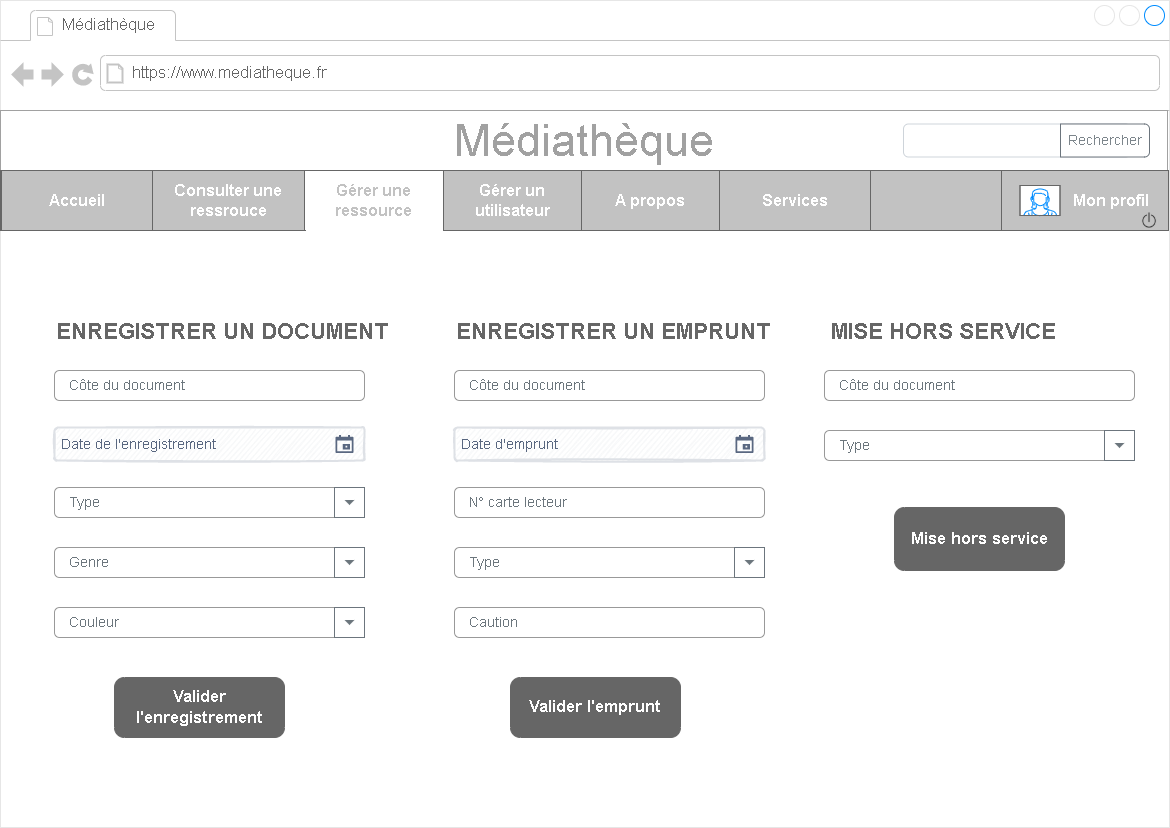

The diagram above was exported from draw.io. Its source (the exported page's mxGraphModel, read from the mxfile embedded in the PNG):
<mxGraphModel dx="2550" dy="1591" grid="1" gridSize="10" guides="1" tooltips="1" connect="1" arrows="1" fold="1" page="1" pageScale="1" pageWidth="1169" pageHeight="827" math="0" shadow="0">
  <root>
    <mxCell id="Ht--5LL4SsFFoa6DeJBo-0" />
    <mxCell id="Ht--5LL4SsFFoa6DeJBo-1" parent="Ht--5LL4SsFFoa6DeJBo-0" />
    <mxCell id="Ht--5LL4SsFFoa6DeJBo-2" value="" style="strokeWidth=1;shadow=0;dashed=0;align=center;html=1;shape=mxgraph.mockup.containers.browserWindow;rSize=0;strokeColor=#E6E6E6;strokeColor2=#008cff;strokeColor3=#c4c4c4;mainText=,;recursiveResize=0;" parent="Ht--5LL4SsFFoa6DeJBo-1" vertex="1">
      <mxGeometry x="-1169" y="-827" width="1169" height="827" as="geometry" />
    </mxCell>
    <mxCell id="Ht--5LL4SsFFoa6DeJBo-3" value="Médiathèque" style="strokeWidth=1;shadow=0;dashed=0;align=center;html=1;shape=mxgraph.mockup.containers.anchor;fontSize=17;fontColor=#666666;align=left;" parent="Ht--5LL4SsFFoa6DeJBo-2" vertex="1">
      <mxGeometry x="60" y="12" width="150" height="26" as="geometry" />
    </mxCell>
    <mxCell id="Ht--5LL4SsFFoa6DeJBo-4" value="https://www.mediatheque.fr" style="strokeWidth=1;shadow=0;dashed=0;align=center;html=1;shape=mxgraph.mockup.containers.anchor;rSize=0;fontSize=17;fontColor=#666666;align=left;" parent="Ht--5LL4SsFFoa6DeJBo-2" vertex="1">
      <mxGeometry x="130" y="60" width="250" height="26" as="geometry" />
    </mxCell>
    <mxCell id="Ht--5LL4SsFFoa6DeJBo-6" value="&lt;font style=&quot;font-size: 45px&quot; color=&quot;#a1a1a1&quot;&gt;Médiathèque&lt;/font&gt;" style="rounded=0;whiteSpace=wrap;html=1;strokeColor=#A1A1A1;" parent="Ht--5LL4SsFFoa6DeJBo-2" vertex="1">
      <mxGeometry y="110" width="1167" height="60" as="geometry" />
    </mxCell>
    <mxCell id="KBh8_yOKl-fqaKT3h4dW-0" value="" style="rounded=0;whiteSpace=wrap;html=1;fontSize=12;fontColor=#333333;strokeColor=#666666;fillColor=#C2C2C2;" vertex="1" parent="Ht--5LL4SsFFoa6DeJBo-2">
      <mxGeometry y="170" width="1159" height="60" as="geometry" />
    </mxCell>
    <UserObject label="&amp;nbsp; &amp;nbsp; &amp;nbsp; &amp;nbsp; &amp;nbsp; &amp;nbsp; &amp;nbsp;Mon profil" link="data:page/id,lGLJw4ro3tzLa91ZYzbf" id="KBh8_yOKl-fqaKT3h4dW-1">
      <mxCell style="rounded=0;whiteSpace=wrap;html=1;fontSize=16;fontColor=#FFFFFF;strokeColor=#666666;fillColor=#C2C2C2;align=center;fontStyle=1" vertex="1" parent="Ht--5LL4SsFFoa6DeJBo-2">
        <mxGeometry x="1001" y="170" width="167" height="60" as="geometry" />
      </mxCell>
    </UserObject>
    <UserObject label="Services" link="data:page/id,1y3C5vE3ofAHqLID96lu" id="KBh8_yOKl-fqaKT3h4dW-2">
      <mxCell style="rounded=0;whiteSpace=wrap;html=1;fontSize=16;fontColor=#FFFFFF;strokeColor=#666666;fillColor=#C2C2C2;fontStyle=1" vertex="1" parent="Ht--5LL4SsFFoa6DeJBo-2">
        <mxGeometry x="719" y="170" width="151" height="60" as="geometry" />
      </mxCell>
    </UserObject>
    <UserObject label="Consulter une ressrouce" link="data:page/id,vRAD9Q63Qiz3Y1zbIMJT" id="KBh8_yOKl-fqaKT3h4dW-3">
      <mxCell style="rounded=0;whiteSpace=wrap;html=1;fontSize=16;strokeColor=#666666;fillColor=#C2C2C2;fontColor=#FFFFFF;fontStyle=1" vertex="1" parent="Ht--5LL4SsFFoa6DeJBo-2">
        <mxGeometry x="152" y="170" width="152" height="60" as="geometry" />
      </mxCell>
    </UserObject>
    <UserObject label="Gérer un utilisateur" link="data:page/id,gnByjOrjejcISsql6juy" id="KBh8_yOKl-fqaKT3h4dW-4">
      <mxCell style="rounded=0;whiteSpace=wrap;html=1;fontSize=16;strokeColor=#666666;fillColor=#C2C2C2;fontColor=#FFFFFF;fontStyle=1" vertex="1" parent="Ht--5LL4SsFFoa6DeJBo-2">
        <mxGeometry x="443" y="170" width="138" height="60" as="geometry" />
      </mxCell>
    </UserObject>
    <UserObject label="A propos" link="data:page/id,FaWUZfU0TmcHPQL3xSgL" id="KBh8_yOKl-fqaKT3h4dW-5">
      <mxCell style="rounded=0;whiteSpace=wrap;html=1;fontSize=16;strokeColor=#666666;fillColor=#C2C2C2;fontColor=#FFFFFF;fontStyle=1" vertex="1" parent="Ht--5LL4SsFFoa6DeJBo-2">
        <mxGeometry x="581" y="170" width="138" height="60" as="geometry" />
      </mxCell>
    </UserObject>
    <UserObject label="Gérer une ressource" link="data:page/id,QXc0wzj-9IYIJqLfSLoC" id="KBh8_yOKl-fqaKT3h4dW-6">
      <mxCell style="rounded=0;whiteSpace=wrap;html=1;fontSize=16;strokeColor=#666666;fillColor=#FFFFFF;fontColor=#C2C2C2;fontStyle=1" vertex="1" parent="Ht--5LL4SsFFoa6DeJBo-2">
        <mxGeometry x="304" y="170" width="139" height="60" as="geometry" />
      </mxCell>
    </UserObject>
    <UserObject label="Accueil" link="data:page/id,yl5hMWLeE0mNzgKsfhri" id="KBh8_yOKl-fqaKT3h4dW-7">
      <mxCell style="rounded=0;whiteSpace=wrap;html=1;fontSize=16;fontColor=#FFFFFF;strokeColor=#666666;fillColor=#C2C2C2;fontStyle=1" vertex="1" parent="Ht--5LL4SsFFoa6DeJBo-2">
        <mxGeometry x="1" y="170" width="151" height="60" as="geometry" />
      </mxCell>
    </UserObject>
    <mxCell id="VZpBKBgTQmaegryvdPSX-0" value="" style="rounded=0;whiteSpace=wrap;html=1;shadow=0;labelBackgroundColor=none;fontSize=29;strokeColor=#FFFFFF;fillColor=#FFFFFF;" vertex="1" parent="Ht--5LL4SsFFoa6DeJBo-2">
      <mxGeometry x="306" y="228.5" width="136" height="1.5" as="geometry" />
    </mxCell>
    <mxCell id="sGBySzM0l9qZKGZRxldf-20" value="ENREGISTRER UN EMPRUNT" style="fillColor=none;strokeColor=none;align=left;fontSize=22;fontColor=#666666;shadow=0;labelBackgroundColor=none;fontStyle=1;fontFamily=Helvetica;" vertex="1" parent="Ht--5LL4SsFFoa6DeJBo-2">
      <mxGeometry x="454" y="287" width="366" height="83" as="geometry" />
    </mxCell>
    <mxCell id="sGBySzM0l9qZKGZRxldf-21" value="Côte du document" style="html=1;shadow=0;dashed=0;shape=mxgraph.bootstrap.rrect;rSize=5;fillColor=none;strokeColor=#999999;align=left;spacing=15;fontSize=14;fontColor=#6C767D;labelBackgroundColor=none;" vertex="1" parent="Ht--5LL4SsFFoa6DeJBo-2">
      <mxGeometry width="310" height="30" relative="1" as="geometry">
        <mxPoint x="454" y="370" as="offset" />
      </mxGeometry>
    </mxCell>
    <mxCell id="sGBySzM0l9qZKGZRxldf-24" value="MISE HORS SERVICE" style="fillColor=none;strokeColor=none;align=left;fontSize=22;fontColor=#666666;shadow=0;labelBackgroundColor=none;fontStyle=1;fontFamily=Helvetica;" vertex="1" parent="Ht--5LL4SsFFoa6DeJBo-2">
      <mxGeometry x="828.5" y="287" width="331.5" height="83" as="geometry" />
    </mxCell>
    <mxCell id="sGBySzM0l9qZKGZRxldf-25" value="Côte du document" style="html=1;shadow=0;dashed=0;shape=mxgraph.bootstrap.rrect;rSize=5;fillColor=none;strokeColor=#999999;align=left;spacing=15;fontSize=14;fontColor=#6C767D;labelBackgroundColor=none;" vertex="1" parent="Ht--5LL4SsFFoa6DeJBo-2">
      <mxGeometry x="824" y="370" width="310" height="30" as="geometry" />
    </mxCell>
    <mxCell id="sGBySzM0l9qZKGZRxldf-26" value="N° carte lecteur&amp;nbsp;" style="html=1;shadow=0;dashed=0;shape=mxgraph.bootstrap.rrect;rSize=5;fillColor=none;strokeColor=#999999;align=left;spacing=15;fontSize=14;fontColor=#6C767D;labelBackgroundColor=none;" vertex="1" parent="Ht--5LL4SsFFoa6DeJBo-2">
      <mxGeometry x="454" y="487" width="310" height="30" as="geometry" />
    </mxCell>
    <mxCell id="_7fVCoLBLsspZPEHTTnK-13" value="&lt;font style=&quot;font-size: 14px&quot;&gt;Date d'emprunt&lt;/font&gt;" style="rounded=1;arcSize=9;fillColor=#F7F8F9;align=left;spacingLeft=5;strokeColor=#DEE1E6;html=1;strokeWidth=2;fontColor=#596780;fontSize=12;sketch=1;hachureGap=4;pointerEvents=0;fontFamily=Helvetica;shadow=0;labelBackgroundColor=none;" vertex="1" parent="Ht--5LL4SsFFoa6DeJBo-2">
      <mxGeometry x="454" y="427" width="310" height="33" as="geometry" />
    </mxCell>
    <mxCell id="_7fVCoLBLsspZPEHTTnK-14" value="" style="shape=mxgraph.gmdl.calendar;fillColor=#5A6881;strokeColor=none;sketch=0;hachureGap=4;pointerEvents=0;fontFamily=Architects Daughter;fontSource=https%3A%2F%2Ffonts.googleapis.com%2Fcss%3Ffamily%3DArchitects%2BDaughter;fontSize=20;shadow=0;labelBackgroundColor=none;fontColor=#666666;" vertex="1" parent="_7fVCoLBLsspZPEHTTnK-13">
      <mxGeometry x="1" y="0.5" width="18" height="18" relative="1" as="geometry">
        <mxPoint x="-29" y="-9" as="offset" />
      </mxGeometry>
    </mxCell>
    <mxCell id="_7fVCoLBLsspZPEHTTnK-15" value="Caution&amp;nbsp;" style="html=1;shadow=0;dashed=0;shape=mxgraph.bootstrap.rrect;rSize=5;fillColor=none;strokeColor=#999999;align=left;spacing=15;fontSize=14;fontColor=#6C767D;labelBackgroundColor=none;" vertex="1" parent="Ht--5LL4SsFFoa6DeJBo-2">
      <mxGeometry x="454" y="607" width="310" height="30" as="geometry" />
    </mxCell>
    <mxCell id="_7fVCoLBLsspZPEHTTnK-20" value="Valider l'emprunt" style="strokeWidth=1;shadow=0;dashed=0;align=center;html=1;shape=mxgraph.mockup.buttons.button;strokeColor=#666666;fontColor=#ffffff;mainText=;buttonStyle=round;fontSize=17;fontStyle=1;fillColor=#666666;whiteSpace=wrap;labelBackgroundColor=none;fontFamily=Helvetica;" vertex="1" parent="Ht--5LL4SsFFoa6DeJBo-2">
      <mxGeometry x="510" y="677" width="170" height="60" as="geometry" />
    </mxCell>
    <mxCell id="_7fVCoLBLsspZPEHTTnK-21" value="Mise hors service" style="strokeWidth=1;shadow=0;dashed=0;align=center;html=1;shape=mxgraph.mockup.buttons.button;strokeColor=#666666;fontColor=#ffffff;mainText=;buttonStyle=round;fontSize=17;fontStyle=1;fillColor=#666666;whiteSpace=wrap;labelBackgroundColor=none;fontFamily=Helvetica;" vertex="1" parent="Ht--5LL4SsFFoa6DeJBo-2">
      <mxGeometry x="894" y="507" width="170" height="63" as="geometry" />
    </mxCell>
    <mxCell id="CV-cXSsjZWBFmhV96nyX-0" value="" style="html=1;shadow=0;dashed=0;shape=mxgraph.bootstrap.rrect;rSize=5;strokeColor=#CED4DA;html=1;whiteSpace=wrap;fillColor=#FFFFFF;fontColor=#7D868C;align=left;spacingLeft=0;spacing=15;fontSize=14;" vertex="1" parent="Ht--5LL4SsFFoa6DeJBo-2">
      <mxGeometry x="903" y="123.5" width="227" height="33" as="geometry" />
    </mxCell>
    <mxCell id="CV-cXSsjZWBFmhV96nyX-1" value="Rechercher" style="html=1;shadow=0;dashed=0;shape=mxgraph.bootstrap.rightButton;strokeColor=#6C757D;gradientColor=inherit;fontColor=inherit;fillColor=inherit;rSize=5;perimeter=none;whiteSpace=wrap;resizeHeight=1;fontSize=14;" vertex="1" parent="CV-cXSsjZWBFmhV96nyX-0">
      <mxGeometry x="1" width="89" height="33" relative="1" as="geometry">
        <mxPoint x="-70" as="offset" />
      </mxGeometry>
    </mxCell>
    <mxCell id="R4OY2BqVAM-rVdvj8eRM-0" value="" style="verticalLabelPosition=bottom;shadow=0;dashed=0;align=center;html=1;verticalAlign=top;strokeWidth=1;shape=mxgraph.mockup.containers.userFemale;strokeColor=#666666;strokeColor2=#008cff;fontSize=12;fontColor=#FFFFFF;fillColor=#FFFFFF;gradientColor=#FFFFFF;" vertex="1" parent="Ht--5LL4SsFFoa6DeJBo-2">
      <mxGeometry x="1019.5" y="185" width="40" height="30" as="geometry" />
    </mxCell>
    <mxCell id="zR6T8gIoaZDsLhIaw-FY-0" value="ENREGISTRER UN DOCUMENT" style="fillColor=none;strokeColor=none;align=left;fontSize=22;fontColor=#666666;shadow=0;labelBackgroundColor=none;fontStyle=1;fontFamily=Helvetica;" vertex="1" parent="Ht--5LL4SsFFoa6DeJBo-2">
      <mxGeometry x="54" y="287" width="366" height="83" as="geometry" />
    </mxCell>
    <mxCell id="zR6T8gIoaZDsLhIaw-FY-1" value="Côte du document" style="html=1;shadow=0;dashed=0;shape=mxgraph.bootstrap.rrect;rSize=5;fillColor=none;strokeColor=#999999;align=left;spacing=15;fontSize=14;fontColor=#6C767D;labelBackgroundColor=none;" vertex="1" parent="Ht--5LL4SsFFoa6DeJBo-2">
      <mxGeometry x="54" y="370" width="310" height="30" as="geometry" />
    </mxCell>
    <mxCell id="zR6T8gIoaZDsLhIaw-FY-7" value="&lt;font style=&quot;font-size: 14px&quot;&gt;Date de l'enregistrement&lt;/font&gt;" style="rounded=1;arcSize=9;fillColor=#F7F8F9;align=left;spacingLeft=5;strokeColor=#DEE1E6;html=1;strokeWidth=2;fontColor=#596780;fontSize=12;sketch=1;hachureGap=4;pointerEvents=0;fontFamily=Helvetica;shadow=0;labelBackgroundColor=none;" vertex="1" parent="Ht--5LL4SsFFoa6DeJBo-2">
      <mxGeometry x="54" y="427" width="310" height="33" as="geometry" />
    </mxCell>
    <mxCell id="zR6T8gIoaZDsLhIaw-FY-8" value="" style="shape=mxgraph.gmdl.calendar;fillColor=#5A6881;strokeColor=none;sketch=0;hachureGap=4;pointerEvents=0;fontFamily=Architects Daughter;fontSource=https%3A%2F%2Ffonts.googleapis.com%2Fcss%3Ffamily%3DArchitects%2BDaughter;fontSize=20;shadow=0;labelBackgroundColor=none;fontColor=#666666;" vertex="1" parent="zR6T8gIoaZDsLhIaw-FY-7">
      <mxGeometry x="1" y="0.5" width="18" height="18" relative="1" as="geometry">
        <mxPoint x="-29" y="-9" as="offset" />
      </mxGeometry>
    </mxCell>
    <mxCell id="zR6T8gIoaZDsLhIaw-FY-10" value="Valider l'enregistrement" style="strokeWidth=1;shadow=0;dashed=0;align=center;html=1;shape=mxgraph.mockup.buttons.button;strokeColor=#666666;fontColor=#ffffff;mainText=;buttonStyle=round;fontSize=17;fontStyle=1;fillColor=#666666;whiteSpace=wrap;labelBackgroundColor=none;fontFamily=Helvetica;" vertex="1" parent="Ht--5LL4SsFFoa6DeJBo-2">
      <mxGeometry x="114" y="677" width="170" height="60" as="geometry" />
    </mxCell>
    <mxCell id="zR6T8gIoaZDsLhIaw-FY-30" value="Type" style="html=1;shadow=0;dashed=0;shape=mxgraph.bootstrap.rrect;rSize=5;fillColor=none;strokeColor=#999999;align=left;spacing=15;fontSize=14;fontColor=#6C767D;labelBackgroundColor=none;" vertex="1" parent="Ht--5LL4SsFFoa6DeJBo-2">
      <mxGeometry x="54" y="487" width="310" height="30" as="geometry" />
    </mxCell>
    <mxCell id="zR6T8gIoaZDsLhIaw-FY-31" value="" style="html=1;shadow=0;dashed=0;strokeColor=#6C757D;gradientColor=inherit;fontColor=inherit;fillColor=inherit;perimeter=none;whiteSpace=wrap;resizeHeight=1;fontSize=14;labelBackgroundColor=none;fontFamily=Helvetica;" vertex="1" parent="Ht--5LL4SsFFoa6DeJBo-2">
      <mxGeometry x="334" y="487" width="30" height="30" as="geometry" />
    </mxCell>
    <mxCell id="zR6T8gIoaZDsLhIaw-FY-32" value="" style="shape=triangle;direction=south;fillColor=#6C767D;strokeColor=none;perimeter=none;shadow=0;labelBackgroundColor=none;fontFamily=Helvetica;fontSize=22;fontColor=#666666;" vertex="1" parent="zR6T8gIoaZDsLhIaw-FY-31">
      <mxGeometry x="0.5" y="0.5" width="10" height="5" relative="1" as="geometry">
        <mxPoint x="-5" y="-2.5" as="offset" />
      </mxGeometry>
    </mxCell>
    <mxCell id="zR6T8gIoaZDsLhIaw-FY-36" value="Genre" style="html=1;shadow=0;dashed=0;shape=mxgraph.bootstrap.rrect;rSize=5;fillColor=none;strokeColor=#999999;align=left;spacing=15;fontSize=14;fontColor=#6C767D;labelBackgroundColor=none;" vertex="1" parent="Ht--5LL4SsFFoa6DeJBo-2">
      <mxGeometry x="54" y="547" width="310" height="30" as="geometry" />
    </mxCell>
    <mxCell id="zR6T8gIoaZDsLhIaw-FY-37" value="" style="html=1;shadow=0;dashed=0;strokeColor=#6C757D;gradientColor=inherit;fontColor=inherit;fillColor=inherit;perimeter=none;whiteSpace=wrap;resizeHeight=1;fontSize=14;labelBackgroundColor=none;fontFamily=Helvetica;" vertex="1" parent="Ht--5LL4SsFFoa6DeJBo-2">
      <mxGeometry x="334" y="547" width="30" height="30" as="geometry" />
    </mxCell>
    <mxCell id="zR6T8gIoaZDsLhIaw-FY-38" value="" style="shape=triangle;direction=south;fillColor=#6C767D;strokeColor=none;perimeter=none;shadow=0;labelBackgroundColor=none;fontFamily=Helvetica;fontSize=22;fontColor=#666666;" vertex="1" parent="zR6T8gIoaZDsLhIaw-FY-37">
      <mxGeometry x="0.5" y="0.5" width="10" height="5" relative="1" as="geometry">
        <mxPoint x="-5" y="-2.5" as="offset" />
      </mxGeometry>
    </mxCell>
    <mxCell id="zR6T8gIoaZDsLhIaw-FY-39" value="Couleur" style="html=1;shadow=0;dashed=0;shape=mxgraph.bootstrap.rrect;rSize=5;fillColor=none;strokeColor=#999999;align=left;spacing=15;fontSize=14;fontColor=#6C767D;labelBackgroundColor=none;" vertex="1" parent="Ht--5LL4SsFFoa6DeJBo-2">
      <mxGeometry x="54" y="607" width="310" height="30" as="geometry" />
    </mxCell>
    <mxCell id="zR6T8gIoaZDsLhIaw-FY-40" value="" style="html=1;shadow=0;dashed=0;strokeColor=#6C757D;gradientColor=inherit;fontColor=inherit;fillColor=inherit;perimeter=none;whiteSpace=wrap;resizeHeight=1;fontSize=14;labelBackgroundColor=none;fontFamily=Helvetica;" vertex="1" parent="Ht--5LL4SsFFoa6DeJBo-2">
      <mxGeometry x="334" y="607" width="30" height="30" as="geometry" />
    </mxCell>
    <mxCell id="zR6T8gIoaZDsLhIaw-FY-41" value="" style="shape=triangle;direction=south;fillColor=#6C767D;strokeColor=none;perimeter=none;shadow=0;labelBackgroundColor=none;fontFamily=Helvetica;fontSize=22;fontColor=#666666;" vertex="1" parent="zR6T8gIoaZDsLhIaw-FY-40">
      <mxGeometry x="0.5" y="0.5" width="10" height="5" relative="1" as="geometry">
        <mxPoint x="-5" y="-2.5" as="offset" />
      </mxGeometry>
    </mxCell>
    <mxCell id="zR6T8gIoaZDsLhIaw-FY-42" value="Type" style="html=1;shadow=0;dashed=0;shape=mxgraph.bootstrap.rrect;rSize=5;fillColor=none;strokeColor=#999999;align=left;spacing=15;fontSize=14;fontColor=#6C767D;labelBackgroundColor=none;" vertex="1" parent="Ht--5LL4SsFFoa6DeJBo-2">
      <mxGeometry x="454" y="547" width="310" height="30" as="geometry" />
    </mxCell>
    <mxCell id="zR6T8gIoaZDsLhIaw-FY-43" value="" style="html=1;shadow=0;dashed=0;strokeColor=#6C757D;gradientColor=inherit;fontColor=inherit;fillColor=inherit;perimeter=none;whiteSpace=wrap;resizeHeight=1;fontSize=14;labelBackgroundColor=none;fontFamily=Helvetica;" vertex="1" parent="Ht--5LL4SsFFoa6DeJBo-2">
      <mxGeometry x="734" y="547" width="30" height="30" as="geometry" />
    </mxCell>
    <mxCell id="zR6T8gIoaZDsLhIaw-FY-44" value="" style="shape=triangle;direction=south;fillColor=#6C767D;strokeColor=none;perimeter=none;shadow=0;labelBackgroundColor=none;fontFamily=Helvetica;fontSize=22;fontColor=#666666;" vertex="1" parent="zR6T8gIoaZDsLhIaw-FY-43">
      <mxGeometry x="0.5" y="0.5" width="10" height="5" relative="1" as="geometry">
        <mxPoint x="-5" y="-2.5" as="offset" />
      </mxGeometry>
    </mxCell>
    <mxCell id="zR6T8gIoaZDsLhIaw-FY-45" value="Type" style="html=1;shadow=0;dashed=0;shape=mxgraph.bootstrap.rrect;rSize=5;fillColor=none;strokeColor=#999999;align=left;spacing=15;fontSize=14;fontColor=#6C767D;labelBackgroundColor=none;" vertex="1" parent="Ht--5LL4SsFFoa6DeJBo-2">
      <mxGeometry x="824" y="430" width="310" height="30" as="geometry" />
    </mxCell>
    <mxCell id="zR6T8gIoaZDsLhIaw-FY-46" value="" style="html=1;shadow=0;dashed=0;strokeColor=#6C757D;gradientColor=inherit;fontColor=inherit;fillColor=inherit;perimeter=none;whiteSpace=wrap;resizeHeight=1;fontSize=14;labelBackgroundColor=none;fontFamily=Helvetica;" vertex="1" parent="Ht--5LL4SsFFoa6DeJBo-2">
      <mxGeometry x="1104" y="430" width="30" height="30" as="geometry" />
    </mxCell>
    <mxCell id="zR6T8gIoaZDsLhIaw-FY-47" value="" style="shape=triangle;direction=south;fillColor=#6C767D;strokeColor=none;perimeter=none;shadow=0;labelBackgroundColor=none;fontFamily=Helvetica;fontSize=22;fontColor=#666666;" vertex="1" parent="zR6T8gIoaZDsLhIaw-FY-46">
      <mxGeometry x="0.5" y="0.5" width="10" height="5" relative="1" as="geometry">
        <mxPoint x="-5" y="-2.5" as="offset" />
      </mxGeometry>
    </mxCell>
    <mxCell id="t1xC8TvSCfxlSAuZGxD9-0" value="" style="shape=image;html=1;verticalAlign=top;verticalLabelPosition=bottom;labelBackgroundColor=#ffffff;imageAspect=0;aspect=fixed;image=https://cdn4.iconfinder.com/data/icons/ui-office/512/User_Interface-40-128.png;shadow=0;fontSize=31;fontColor=#C2C2C2;strokeColor=#FFFFFF;fillColor=#666666;gradientColor=#000000;fontStyle=1;strokeWidth=2;" vertex="1" parent="Ht--5LL4SsFFoa6DeJBo-2">
      <mxGeometry x="1139" y="210" width="20" height="20" as="geometry" />
    </mxCell>
  </root>
</mxGraphModel>